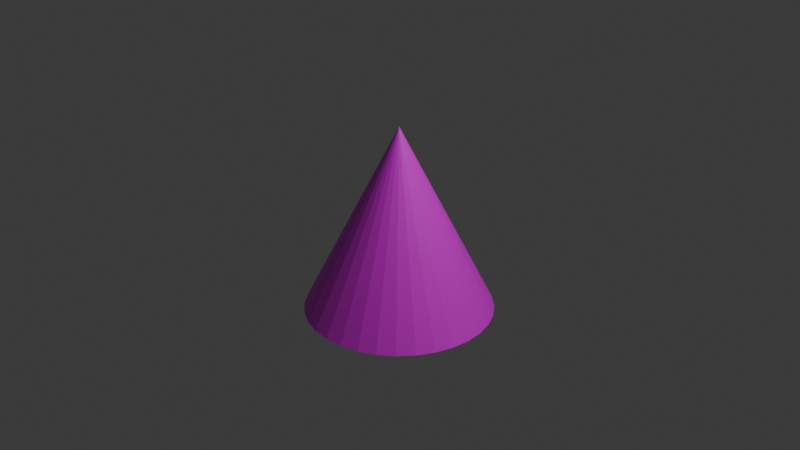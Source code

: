 # Source: osakube.blend  (saved by Blender 4.2.66; exported with 4.5.12 LTS)
import bpy
from mathutils import Matrix  # noqa: F401  (used for matrix-valued properties, if any)

bpy.ops.wm.read_factory_settings(use_empty=True)
scene = bpy.context.scene
scene.name = 'Scene'

# ---- collections
col_collection = bpy.data.collections.new('Collection'); scene.collection.children.link(col_collection)

# ---- images (referenced by path relative to the original .blend; pixels are not part of the script)
import os
ASSET_DIR = os.environ.get("B2B_ASSET_DIR", "")  # directory of the original .blend (textures are referenced by path, not embedded)
HERE = os.path.dirname(os.path.abspath(__file__))  # packed textures are extracted next to this script under _unpacked/

def load_image(name, relpath, width, height, colorspace="sRGB"):
    """Load a texture the original file referenced (path relative to the .blend, or extracted next to this script)."""
    p = next((c for c in (os.path.join(HERE, relpath), os.path.join(ASSET_DIR, relpath)) if relpath and os.path.exists(c)), "")
    if p:
        img = bpy.data.images.load(p, check_existing=True)
        img.name = name
    else:  # same state as the original file: an image datablock whose file is absent (Cycles renders it pink)
        img = bpy.data.images.new(name, width, height)
        img.source = "FILE"
        img.filepath = "//" + (relpath or name)
    img.colorspace_settings.name = colorspace
    return img
img_untitled = load_image('Untitled', 'GS961tIWMAANxlz.jpg', 1024, 1024, 'sRGB')

# ---- materials (node trees are filled in below, after node groups)
mat_material_002 = bpy.data.materials.new('Material.002')
mat_material_002.preview_render_type = 'FLAT'

# ---- material node trees
mat_material_002.use_nodes = True; mat_material_002.node_tree.nodes.clear()
_N = mat_material_002.node_tree.nodes; _L = mat_material_002.node_tree.links
n0 = _N.new('ShaderNodeBsdfPrincipled'); n0.name = 'Principled BSDF'; n0.location = (10, 300)
n1 = _N.new('ShaderNodeOutputMaterial'); n1.name = 'Material Output'; n1.location = (300, 300)
n2 = _N.new('ShaderNodeTexImage'); n2.name = 'Image Texture'; n2.location = (-280, 280)
n2.image = img_untitled
_L.new(n0.outputs[0], n1.inputs[0])
_L.new(n2.outputs[0], n0.inputs[0])
n1.is_active_output = True

# ---- world
world_world = bpy.data.worlds.new('World'); scene.world = world_world
world_world.use_nodes = True; world_world.node_tree.nodes.clear()
_N = world_world.node_tree.nodes; _L = world_world.node_tree.links
n0 = _N.new('ShaderNodeOutputWorld'); n0.name = 'World Output'; n0.location = (300, 300)
n1 = _N.new('ShaderNodeBackground'); n1.name = 'Background'; n1.location = (10, 300)
n1.inputs[0].default_value = (0.05088, 0.05088, 0.05088, 1.0)
_L.new(n1.outputs[0], n0.inputs[0])
n0.is_active_output = True
world_world.color = (0.05088, 0.05088, 0.05088)
world_world.sun_shadow_jitter_overblur = 0.0

# ---- cameras
cam_camera = bpy.data.cameras.new('Camera')
cam_camera.clip_end = 100.0
cam_camera.ortho_scale = 7.314

# ---- lights
light_light = bpy.data.lights.new('Light', 'POINT')
light_light.energy = 1000.0
light_light.shadow_soft_size = 0.1

# ---- meshes
me_cone = bpy.data.meshes.new('Cone')
me_cone.from_pydata([(0.0, 1.0, -1.0), (0.1951, 0.9808, -1.0), (0.3827, 0.9239, -1.0), (0.5556, 0.8315, -1.0), (0.7071, 0.7071, -1.0), (0.8315, 0.5556, -1.0), (0.9239, 0.3827, -1.0), (0.9808, 0.1951, -1.0), (1.0, 0.0, -1.0), (0.9808, -0.1951, -1.0), (0.9239, -0.3827, -1.0), (0.8315, -0.5556, -1.0), (0.7071, -0.7071, -1.0), (0.5556, -0.8315, -1.0), (0.3827, -0.9239, -1.0), (0.1951, -0.9808, -1.0), (0.0, -1.0, -1.0), (-0.1951, -0.9808, -1.0), (-0.3827, -0.9239, -1.0), (-0.5556, -0.8315, -1.0), (-0.7071, -0.7071, -1.0), (-0.8315, -0.5556, -1.0), (-0.9239, -0.3827, -1.0), (-0.9808, -0.1951, -1.0), (-1.0, 0.0, -1.0), (-0.9808, 0.1951, -1.0), (-0.9239, 0.3827, -1.0), (-0.8315, 0.5556, -1.0), (-0.7071, 0.7071, -1.0), (-0.5556, 0.8315, -1.0), (-0.3827, 0.9239, -1.0), (-0.1951, 0.9808, -1.0), (0.0, 0.0, 1.0)], [], [(0, 32, 1), (1, 32, 2), (2, 32, 3), (3, 32, 4), (4, 32, 5), (5, 32, 6), (6, 32, 7), (7, 32, 8), (8, 32, 9), (9, 32, 10), (10, 32, 11), (11, 32, 12), (12, 32, 13), (13, 32, 14), (14, 32, 15), (15, 32, 16), (16, 32, 17), (17, 32, 18), (18, 32, 19), (19, 32, 20), (20, 32, 21), (21, 32, 22), (22, 32, 23), (23, 32, 24), (24, 32, 25), (25, 32, 26), (26, 32, 27), (27, 32, 28), (28, 32, 29), (29, 32, 30), (0, 1, 2, 3, 4, 5, 6, 7, 8, 9, 10, 11, 12, 13, 14, 15, 16, 17, 18, 19, 20, 21, 22, 23, 24, 25, 26, 27, 28, 29, 30, 31), (30, 32, 31), (31, 32, 0)])
_uv = me_cone.uv_layers.new(name='UVMap')
_uv.uv.foreach_set('vector', [0.4887, 0.1193, 0.4859, 0.7937, 0.5327, 0.1232, 0.5327, 0.1232, 0.4859, 0.7937, 0.5805, 0.1476, 0.5805, 0.1476, 0.4859, 0.7937, 0.6165, 0.1508, 0.6165, 0.1508, 0.4859, 0.7937, 0.6556, 0.1844, 0.6556, 0.1844, 0.4859, 0.7937, 0.691, 0.4482, 0.691, 0.4482, 0.4859, 0.7937, 0.7132, 0.4067, 0.7132, 0.4067, 0.4859, 0.7937, 0.7268, 0.3617, 0.7268, 0.3617, 0.4859, 0.7937, 0.7281, 0.354, 0.7281, 0.354, 0.4859, 0.7937, 0.7235, 0.3072, 0.7235, 0.3072, 0.4859, 0.7937, 0.7098, 0.2622, 0.7098, 0.2622, 0.4859, 0.7937, 0.6877, 0.2207, 0.6877, 0.2207, 0.4859, 0.7937, 0.6578, 0.1843, 0.6578, 0.1843, 0.4859, 0.7937, 0.6214, 0.1545, 0.6214, 0.1545, 0.4859, 0.7937, 0.58, 0.1323, 0.58, 0.1323, 0.4859, 0.7937, 0.5349, 0.1186, 0.5349, 0.1186, 0.4859, 0.7937, 0.4881, 0.114, 0.4881, 0.114, 0.4859, 0.7937, 0.4413, 0.1186, 0.4413, 0.1186, 0.4859, 0.7937, 0.3963, 0.1323, 0.3963, 0.1323, 0.4859, 0.7937, 0.3548, 0.1545, 0.3548, 0.1545, 0.4859, 0.7937, 0.3184, 0.1843, 0.3184, 0.1843, 0.4859, 0.7937, 0.2886, 0.2207, 0.2886, 0.2207, 0.4859, 0.7937, 0.2664, 0.2622, 0.2664, 0.2622, 0.4859, 0.7937, 0.2527, 0.3072, 0.2527, 0.3072, 0.4859, 0.7937, 0.2481, 0.354, 0.2481, 0.354, 0.4859, 0.7937, 0.2561, 0.3617, 0.2561, 0.3617, 0.4859, 0.7937, 0.2697, 0.4067, 0.2697, 0.4067, 0.4859, 0.7937, 0.2669, 0.2537, 0.2669, 0.2537, 0.4859, 0.7937, 0.294, 0.2139, 0.294, 0.2139, 0.4859, 0.7937, 0.3609, 0.1719, 0.3609, 0.1719, 0.4859, 0.7937, 0.3996, 0.1307, 0.4882, 0.1185, 0.5295, 0.1265, 0.5801, 0.1298, 0.616, 0.1541, 0.6551, 0.1877, 0.6905, 0.4515, 0.7127, 0.4101, 0.7264, 0.365, 0.7276, 0.3574, 0.723, 0.3106, 0.7094, 0.2655, 0.6872, 0.2241, 0.6573, 0.1877, 0.621, 0.1578, 0.5795, 0.1357, 0.5345, 0.122, 0.4876, 0.1174, 0.4408, 0.122, 0.3958, 0.1357, 0.3543, 0.1578, 0.3179, 0.1877, 0.2881, 0.2241, 0.2659, 0.2655, 0.2522, 0.3106, 0.2476, 0.3574, 0.2556, 0.365, 0.2693, 0.4101, 0.2609, 0.2697, 0.3241, 0.2004, 0.3577, 0.1541, 0.3991, 0.1425, 0.4414, 0.1265, 0.3996, 0.1307, 0.4859, 0.7937, 0.4419, 0.1232, 0.4419, 0.1232, 0.4859, 0.7937, 0.4887, 0.1193])
me_cone.materials.append(mat_material_002)
me_cone.update()

# ---- objects
ob_light = bpy.data.objects.new('Light', light_light)
ob_camera = bpy.data.objects.new('Camera', cam_camera)
ob_cone = bpy.data.objects.new('Cone', me_cone)

# ---- transforms, parenting, visibility, modifiers, constraints
ob_light.location = (4.076, 1.005, 5.904)
ob_light.rotation_euler = (0.6503, 0.05522, 1.866)
ob_light.lock_rotations_4d = False
ob_light.empty_display_type = 'ARROWS'
ob_light.color = (0.0, 0.0, 0.0, 0.0)
ob_light.lineart.crease_threshold = 0.0
ob_camera.location = (7.359, -6.926, 4.958)
ob_camera.rotation_euler = (1.109, 0.0, 0.8149)
ob_camera.lock_rotations_4d = False
ob_camera.empty_display_type = 'ARROWS'
ob_camera.color = (0.0, 0.0, 0.0, 0.0)
ob_camera.display_type = 'WIRE'
ob_camera.lineart.crease_threshold = 0.0
ob_cone.location = (0.0, 0.0, 0.0)

# ---- collection membership
col_collection.objects.link(ob_light)
col_collection.objects.link(ob_camera)
col_collection.objects.link(ob_cone)

# ---- scene / render settings (as saved in the file)
scene.camera = ob_camera
scene.frame_start = 1; scene.frame_end = 250; scene.frame_set(1)
scene.render.engine = 'BLENDER_EEVEE_NEXT'
bpy.context.view_layer.update()
